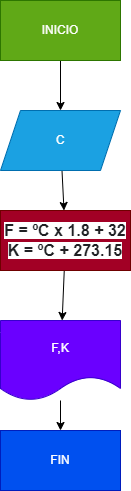

The diagram above was exported from draw.io. Its source (the exported page's mxGraphModel, read from the mxfile embedded in the PNG):
<mxGraphModel dx="576" dy="454" grid="1" gridSize="10" guides="1" tooltips="1" connect="1" arrows="1" fold="1" page="1" pageScale="1" pageWidth="850" pageHeight="1100" math="0" shadow="0">
  <root>
    <mxCell id="0" />
    <mxCell id="1" parent="0" />
    <mxCell id="4" value="" style="edgeStyle=none;html=1;" parent="1" source="2" target="3" edge="1">
      <mxGeometry relative="1" as="geometry" />
    </mxCell>
    <mxCell id="2" value="INICIO" style="rounded=0;whiteSpace=wrap;html=1;fillColor=#60a917;fontColor=#ffffff;strokeColor=#2D7600;" parent="1" vertex="1">
      <mxGeometry x="240" y="60" width="120" height="60" as="geometry" />
    </mxCell>
    <mxCell id="6" value="" style="edgeStyle=none;html=1;" parent="1" source="3" target="5" edge="1">
      <mxGeometry relative="1" as="geometry" />
    </mxCell>
    <mxCell id="3" value="C" style="shape=parallelogram;perimeter=parallelogramPerimeter;whiteSpace=wrap;html=1;fixedSize=1;fillColor=#1ba1e2;fontColor=#ffffff;strokeColor=#006EAF;" parent="1" vertex="1">
      <mxGeometry x="240" y="170" width="120" height="60" as="geometry" />
    </mxCell>
    <mxCell id="8" value="" style="edgeStyle=none;html=1;" parent="1" source="5" target="7" edge="1">
      <mxGeometry relative="1" as="geometry" />
    </mxCell>
    <mxCell id="5" value="&lt;b style=&quot;color: rgb(32, 33, 36); font-family: arial, sans-serif; font-size: 16px; text-align: start; background-color: rgb(255, 255, 255);&quot;&gt;F = ºC x 1.8 + 32&lt;br&gt;&lt;/b&gt;&lt;b style=&quot;color: rgb(32, 33, 36); font-family: arial, sans-serif; font-size: 16px; text-align: start; background-color: rgb(255, 255, 255);&quot;&gt;K = ºC + 273.15&lt;/b&gt;&lt;b style=&quot;color: rgb(32, 33, 36); font-family: arial, sans-serif; font-size: 16px; text-align: start; background-color: rgb(255, 255, 255);&quot;&gt;&lt;br&gt;&lt;/b&gt;" style="rounded=0;whiteSpace=wrap;html=1;fillColor=#a20025;fontColor=#ffffff;strokeColor=#6F0000;" parent="1" vertex="1">
      <mxGeometry x="240" y="270" width="130" height="60" as="geometry" />
    </mxCell>
    <mxCell id="10" value="" style="edgeStyle=none;html=1;" parent="1" source="7" target="9" edge="1">
      <mxGeometry relative="1" as="geometry" />
    </mxCell>
    <mxCell id="7" value="F,K" style="shape=document;whiteSpace=wrap;html=1;boundedLbl=1;fillColor=#6a00ff;fontColor=#ffffff;strokeColor=#3700CC;" parent="1" vertex="1">
      <mxGeometry x="240" y="380" width="120" height="80" as="geometry" />
    </mxCell>
    <mxCell id="9" value="FIN" style="rounded=0;whiteSpace=wrap;html=1;fillColor=#0050ef;fontColor=#ffffff;strokeColor=#001DBC;" parent="1" vertex="1">
      <mxGeometry x="240" y="490" width="120" height="60" as="geometry" />
    </mxCell>
  </root>
</mxGraphModel>